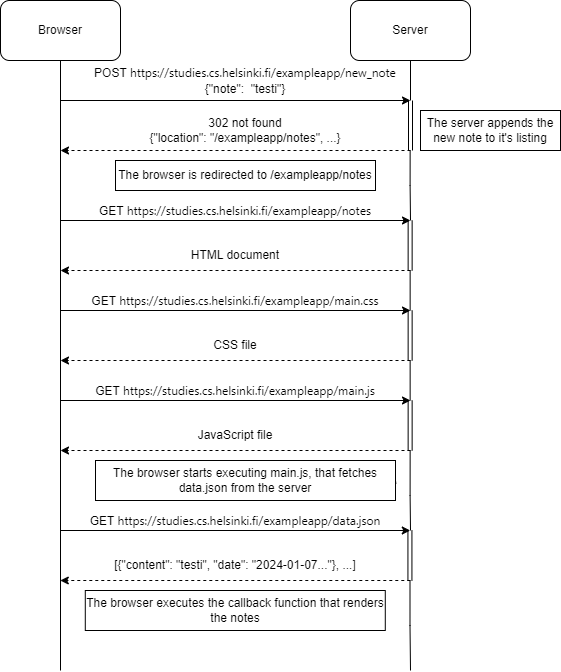

The diagram above was exported from draw.io. Its source (the exported page's mxGraphModel, read from the mxfile embedded in the PNG):
<mxGraphModel dx="1421" dy="944" grid="1" gridSize="10" guides="1" tooltips="1" connect="1" arrows="1" fold="1" page="1" pageScale="1" pageWidth="1100" pageHeight="850" background="none" math="0" shadow="0">
  <root>
    <mxCell id="0" />
    <mxCell id="1" parent="0" />
    <mxCell id="LhviwhVChK0SpdbWNrmu-4" style="edgeStyle=orthogonalEdgeStyle;rounded=0;orthogonalLoop=1;jettySize=auto;html=1;exitX=0.5;exitY=1;exitDx=0;exitDy=0;endArrow=none;endFill=0;" parent="1" source="LhviwhVChK0SpdbWNrmu-1" edge="1">
      <mxGeometry relative="1" as="geometry">
        <mxPoint x="280" y="760" as="targetPoint" />
      </mxGeometry>
    </mxCell>
    <mxCell id="LhviwhVChK0SpdbWNrmu-1" value="Browser" style="rounded=1;whiteSpace=wrap;html=1;" parent="1" vertex="1">
      <mxGeometry x="220" y="90" width="120" height="60" as="geometry" />
    </mxCell>
    <mxCell id="LhviwhVChK0SpdbWNrmu-5" style="edgeStyle=orthogonalEdgeStyle;rounded=0;orthogonalLoop=1;jettySize=auto;html=1;exitX=0.5;exitY=1;exitDx=0;exitDy=0;endArrow=none;endFill=0;" parent="1" source="LhviwhVChK0SpdbWNrmu-2" edge="1">
      <mxGeometry relative="1" as="geometry">
        <mxPoint x="630" y="190" as="targetPoint" />
      </mxGeometry>
    </mxCell>
    <mxCell id="LhviwhVChK0SpdbWNrmu-2" value="Server" style="rounded=1;whiteSpace=wrap;html=1;" parent="1" vertex="1">
      <mxGeometry x="570" y="90" width="120" height="60" as="geometry" />
    </mxCell>
    <mxCell id="LhviwhVChK0SpdbWNrmu-7" value="" style="endArrow=classic;html=1;rounded=0;" parent="1" edge="1">
      <mxGeometry width="50" height="50" relative="1" as="geometry">
        <mxPoint x="280" y="190" as="sourcePoint" />
        <mxPoint x="630" y="190" as="targetPoint" />
      </mxGeometry>
    </mxCell>
    <mxCell id="LhviwhVChK0SpdbWNrmu-10" value="POST&amp;nbsp;&lt;span style=&quot;font-family: &amp;quot;Segoe UI&amp;quot;, tahoma, sans-serif; text-align: start;&quot;&gt;https://studies.cs.helsinki.fi/exampleapp/new_note&lt;br&gt;&lt;/span&gt;{&quot;note&quot;:&amp;nbsp; &quot;testi&quot;}&lt;span style=&quot;font-family: &amp;quot;Segoe UI&amp;quot;, tahoma, sans-serif; text-align: start;&quot;&gt;&lt;br&gt;&lt;/span&gt;&lt;div style=&quot;display: flex; line-height: 20px; padding-left: 8px; gap: 12px; user-select: text; color: rgb(227, 227, 227); font-family: &amp;quot;Segoe UI&amp;quot;, tahoma, sans-serif; text-align: start; background-color: rgb(40, 40, 40);&quot; class=&quot;row&quot;&gt;&lt;/div&gt;" style="text;html=1;strokeColor=none;fillColor=none;align=center;verticalAlign=middle;whiteSpace=wrap;rounded=0;" parent="1" vertex="1">
      <mxGeometry x="310" y="160" width="310" height="20" as="geometry" />
    </mxCell>
    <mxCell id="LhviwhVChK0SpdbWNrmu-12" value="" style="shape=link;html=1;rounded=0;fontColor=#000000;endArrow=none;endFill=0;" parent="1" edge="1">
      <mxGeometry width="100" relative="1" as="geometry">
        <mxPoint x="630" y="190" as="sourcePoint" />
        <mxPoint x="630" y="240" as="targetPoint" />
      </mxGeometry>
    </mxCell>
    <mxCell id="LhviwhVChK0SpdbWNrmu-13" value="" style="endArrow=classic;html=1;rounded=0;fontColor=#000000;dashed=1;" parent="1" edge="1">
      <mxGeometry width="50" height="50" relative="1" as="geometry">
        <mxPoint x="630" y="240" as="sourcePoint" />
        <mxPoint x="280" y="240" as="targetPoint" />
      </mxGeometry>
    </mxCell>
    <mxCell id="LhviwhVChK0SpdbWNrmu-14" value="302 not found&lt;br&gt;{&quot;location&quot;: &quot;/exampleapp/notes&quot;, ...}" style="text;html=1;strokeColor=none;fillColor=none;align=center;verticalAlign=middle;whiteSpace=wrap;rounded=0;labelBackgroundColor=none;fontColor=#000000;" parent="1" vertex="1">
      <mxGeometry x="350" y="200" width="230" height="40" as="geometry" />
    </mxCell>
    <mxCell id="LhviwhVChK0SpdbWNrmu-15" style="edgeStyle=orthogonalEdgeStyle;rounded=0;orthogonalLoop=1;jettySize=auto;html=1;exitX=0.5;exitY=1;exitDx=0;exitDy=0;endArrow=none;endFill=0;" parent="1" edge="1">
      <mxGeometry relative="1" as="geometry">
        <mxPoint x="630" y="310" as="targetPoint" />
        <mxPoint x="629.64" y="240" as="sourcePoint" />
        <Array as="points">
          <mxPoint x="630" y="275" />
        </Array>
      </mxGeometry>
    </mxCell>
    <mxCell id="LhviwhVChK0SpdbWNrmu-16" value="" style="endArrow=classic;html=1;rounded=0;" parent="1" edge="1">
      <mxGeometry width="50" height="50" relative="1" as="geometry">
        <mxPoint x="280" y="310" as="sourcePoint" />
        <mxPoint x="630" y="310" as="targetPoint" />
      </mxGeometry>
    </mxCell>
    <mxCell id="LhviwhVChK0SpdbWNrmu-17" value="GET&amp;nbsp;&lt;span style=&quot;font-family: &amp;quot;Segoe UI&amp;quot;, tahoma, sans-serif; text-align: start;&quot;&gt;https://studies.cs.helsinki.fi/exampleapp/notes&lt;br&gt;&lt;/span&gt;&lt;div style=&quot;display: flex; line-height: 20px; padding-left: 8px; gap: 12px; user-select: text; color: rgb(227, 227, 227); font-family: &amp;quot;Segoe UI&amp;quot;, tahoma, sans-serif; text-align: start; background-color: rgb(40, 40, 40);&quot; class=&quot;row&quot;&gt;&lt;/div&gt;" style="text;html=1;strokeColor=none;fillColor=none;align=center;verticalAlign=middle;whiteSpace=wrap;rounded=0;" parent="1" vertex="1">
      <mxGeometry x="300" y="290" width="310" height="20" as="geometry" />
    </mxCell>
    <mxCell id="LhviwhVChK0SpdbWNrmu-18" value="" style="endArrow=classic;html=1;rounded=0;fontColor=#000000;dashed=1;" parent="1" edge="1">
      <mxGeometry width="50" height="50" relative="1" as="geometry">
        <mxPoint x="630" y="360" as="sourcePoint" />
        <mxPoint x="280" y="360" as="targetPoint" />
      </mxGeometry>
    </mxCell>
    <mxCell id="LhviwhVChK0SpdbWNrmu-19" value="" style="shape=link;html=1;rounded=0;fontColor=#000000;endArrow=none;endFill=0;" parent="1" edge="1">
      <mxGeometry width="100" relative="1" as="geometry">
        <mxPoint x="629.64" y="310" as="sourcePoint" />
        <mxPoint x="629.64" y="360" as="targetPoint" />
      </mxGeometry>
    </mxCell>
    <mxCell id="LhviwhVChK0SpdbWNrmu-20" value="HTML document" style="text;html=1;strokeColor=none;fillColor=none;align=center;verticalAlign=middle;whiteSpace=wrap;rounded=0;labelBackgroundColor=none;fontColor=#000000;" parent="1" vertex="1">
      <mxGeometry x="400" y="330" width="110" height="30" as="geometry" />
    </mxCell>
    <mxCell id="LhviwhVChK0SpdbWNrmu-21" value="" style="endArrow=classic;html=1;rounded=0;" parent="1" edge="1">
      <mxGeometry width="50" height="50" relative="1" as="geometry">
        <mxPoint x="280" y="400" as="sourcePoint" />
        <mxPoint x="630" y="400" as="targetPoint" />
      </mxGeometry>
    </mxCell>
    <mxCell id="LhviwhVChK0SpdbWNrmu-22" value="GET&amp;nbsp;&lt;span style=&quot;font-family: &amp;quot;Segoe UI&amp;quot;, tahoma, sans-serif; text-align: start;&quot;&gt;https://studies.cs.helsinki.fi/exampleapp/main.css&lt;br&gt;&lt;/span&gt;&lt;div style=&quot;display: flex; line-height: 20px; padding-left: 8px; gap: 12px; user-select: text; color: rgb(227, 227, 227); font-family: &amp;quot;Segoe UI&amp;quot;, tahoma, sans-serif; text-align: start; background-color: rgb(40, 40, 40);&quot; class=&quot;row&quot;&gt;&lt;/div&gt;" style="text;html=1;strokeColor=none;fillColor=none;align=center;verticalAlign=middle;whiteSpace=wrap;rounded=0;" parent="1" vertex="1">
      <mxGeometry x="300" y="380" width="310" height="20" as="geometry" />
    </mxCell>
    <mxCell id="LhviwhVChK0SpdbWNrmu-23" value="" style="shape=link;html=1;rounded=0;fontColor=#000000;endArrow=none;endFill=0;" parent="1" edge="1">
      <mxGeometry x="1" y="10" width="100" relative="1" as="geometry">
        <mxPoint x="629.6399999999999" y="400" as="sourcePoint" />
        <mxPoint x="629.6399999999999" y="450" as="targetPoint" />
        <mxPoint x="-10" y="10" as="offset" />
      </mxGeometry>
    </mxCell>
    <mxCell id="LhviwhVChK0SpdbWNrmu-24" style="edgeStyle=orthogonalEdgeStyle;rounded=0;orthogonalLoop=1;jettySize=auto;html=1;exitX=0.5;exitY=1;exitDx=0;exitDy=0;endArrow=none;endFill=0;" parent="1" edge="1">
      <mxGeometry relative="1" as="geometry">
        <mxPoint x="629.6399999999999" y="400" as="targetPoint" />
        <mxPoint x="629.6399999999999" y="360" as="sourcePoint" />
      </mxGeometry>
    </mxCell>
    <mxCell id="LhviwhVChK0SpdbWNrmu-25" value="" style="endArrow=classic;html=1;rounded=0;fontColor=#000000;dashed=1;" parent="1" edge="1">
      <mxGeometry width="50" height="50" relative="1" as="geometry">
        <mxPoint x="630" y="450" as="sourcePoint" />
        <mxPoint x="280" y="450" as="targetPoint" />
      </mxGeometry>
    </mxCell>
    <mxCell id="LhviwhVChK0SpdbWNrmu-26" value="CSS file" style="text;html=1;strokeColor=none;fillColor=none;align=center;verticalAlign=middle;whiteSpace=wrap;rounded=0;labelBackgroundColor=none;fontColor=#000000;" parent="1" vertex="1">
      <mxGeometry x="400" y="420" width="110" height="30" as="geometry" />
    </mxCell>
    <mxCell id="LhviwhVChK0SpdbWNrmu-27" value="" style="endArrow=classic;html=1;rounded=0;" parent="1" edge="1">
      <mxGeometry width="50" height="50" relative="1" as="geometry">
        <mxPoint x="280" y="490" as="sourcePoint" />
        <mxPoint x="630" y="490" as="targetPoint" />
      </mxGeometry>
    </mxCell>
    <mxCell id="LhviwhVChK0SpdbWNrmu-28" value="GET&amp;nbsp;&lt;span style=&quot;font-family: &amp;quot;Segoe UI&amp;quot;, tahoma, sans-serif; text-align: start;&quot;&gt;https://studies.cs.helsinki.fi/exampleapp/main.js&lt;br&gt;&lt;/span&gt;&lt;div style=&quot;display: flex; line-height: 20px; padding-left: 8px; gap: 12px; user-select: text; color: rgb(227, 227, 227); font-family: &amp;quot;Segoe UI&amp;quot;, tahoma, sans-serif; text-align: start; background-color: rgb(40, 40, 40);&quot; class=&quot;row&quot;&gt;&lt;/div&gt;" style="text;html=1;strokeColor=none;fillColor=none;align=center;verticalAlign=middle;whiteSpace=wrap;rounded=0;" parent="1" vertex="1">
      <mxGeometry x="300" y="470" width="310" height="20" as="geometry" />
    </mxCell>
    <mxCell id="LhviwhVChK0SpdbWNrmu-29" style="edgeStyle=orthogonalEdgeStyle;rounded=0;orthogonalLoop=1;jettySize=auto;html=1;exitX=0.5;exitY=1;exitDx=0;exitDy=0;endArrow=none;endFill=0;" parent="1" edge="1">
      <mxGeometry relative="1" as="geometry">
        <mxPoint x="629.6399999999999" y="490" as="targetPoint" />
        <mxPoint x="629.6399999999999" y="450" as="sourcePoint" />
      </mxGeometry>
    </mxCell>
    <mxCell id="LhviwhVChK0SpdbWNrmu-30" value="" style="endArrow=classic;html=1;rounded=0;fontColor=#000000;dashed=1;" parent="1" edge="1">
      <mxGeometry width="50" height="50" relative="1" as="geometry">
        <mxPoint x="630" y="540" as="sourcePoint" />
        <mxPoint x="280" y="540" as="targetPoint" />
      </mxGeometry>
    </mxCell>
    <mxCell id="LhviwhVChK0SpdbWNrmu-31" value="JavaScript file" style="text;html=1;strokeColor=none;fillColor=none;align=center;verticalAlign=middle;whiteSpace=wrap;rounded=0;labelBackgroundColor=none;fontColor=#000000;" parent="1" vertex="1">
      <mxGeometry x="400" y="510" width="110" height="30" as="geometry" />
    </mxCell>
    <mxCell id="LhviwhVChK0SpdbWNrmu-32" value="" style="shape=link;html=1;rounded=0;fontColor=#000000;endArrow=none;endFill=0;" parent="1" edge="1">
      <mxGeometry x="1" y="10" width="100" relative="1" as="geometry">
        <mxPoint x="629.6399999999999" y="490" as="sourcePoint" />
        <mxPoint x="629.6399999999999" y="540" as="targetPoint" />
        <mxPoint x="-10" y="10" as="offset" />
      </mxGeometry>
    </mxCell>
    <mxCell id="LhviwhVChK0SpdbWNrmu-33" value="The browser starts executing main.js, that fetches data.json from the server" style="rounded=0;whiteSpace=wrap;html=1;labelBackgroundColor=none;fontColor=#000000;" parent="1" vertex="1">
      <mxGeometry x="315" y="550" width="300" height="40" as="geometry" />
    </mxCell>
    <mxCell id="LhviwhVChK0SpdbWNrmu-34" style="edgeStyle=orthogonalEdgeStyle;rounded=0;orthogonalLoop=1;jettySize=auto;html=1;exitX=1;exitY=0.5;exitDx=0;exitDy=0;entryX=1.002;entryY=0.641;entryDx=0;entryDy=0;entryPerimeter=0;dashed=1;fontColor=#000000;endArrow=none;endFill=0;" parent="1" source="LhviwhVChK0SpdbWNrmu-33" target="LhviwhVChK0SpdbWNrmu-33" edge="1">
      <mxGeometry relative="1" as="geometry" />
    </mxCell>
    <mxCell id="LhviwhVChK0SpdbWNrmu-35" style="edgeStyle=orthogonalEdgeStyle;rounded=0;orthogonalLoop=1;jettySize=auto;html=1;exitX=0.5;exitY=1;exitDx=0;exitDy=0;endArrow=none;endFill=0;" parent="1" edge="1">
      <mxGeometry relative="1" as="geometry">
        <mxPoint x="630" y="620" as="targetPoint" />
        <mxPoint x="629.6399999999999" y="540" as="sourcePoint" />
        <Array as="points">
          <mxPoint x="630" y="585" />
        </Array>
      </mxGeometry>
    </mxCell>
    <mxCell id="LhviwhVChK0SpdbWNrmu-36" value="GET&amp;nbsp;&lt;span style=&quot;font-family: &amp;quot;Segoe UI&amp;quot;, tahoma, sans-serif; text-align: start;&quot;&gt;https://studies.cs.helsinki.fi/exampleapp/data.json&lt;br&gt;&lt;/span&gt;&lt;div style=&quot;display: flex; line-height: 20px; padding-left: 8px; gap: 12px; user-select: text; color: rgb(227, 227, 227); font-family: &amp;quot;Segoe UI&amp;quot;, tahoma, sans-serif; text-align: start; background-color: rgb(40, 40, 40);&quot; class=&quot;row&quot;&gt;&lt;/div&gt;" style="text;html=1;strokeColor=none;fillColor=none;align=center;verticalAlign=middle;whiteSpace=wrap;rounded=0;" parent="1" vertex="1">
      <mxGeometry x="300" y="600" width="310" height="20" as="geometry" />
    </mxCell>
    <mxCell id="LhviwhVChK0SpdbWNrmu-37" value="" style="shape=link;html=1;rounded=0;fontColor=#000000;endArrow=none;endFill=0;" parent="1" edge="1">
      <mxGeometry x="1" y="10" width="100" relative="1" as="geometry">
        <mxPoint x="629.4299999999998" y="620" as="sourcePoint" />
        <mxPoint x="629.4299999999998" y="670" as="targetPoint" />
        <mxPoint x="-10" y="10" as="offset" />
      </mxGeometry>
    </mxCell>
    <mxCell id="LhviwhVChK0SpdbWNrmu-38" value="" style="endArrow=classic;html=1;rounded=0;" parent="1" edge="1">
      <mxGeometry width="50" height="50" relative="1" as="geometry">
        <mxPoint x="279.79" y="620" as="sourcePoint" />
        <mxPoint x="629.79" y="620" as="targetPoint" />
      </mxGeometry>
    </mxCell>
    <mxCell id="LhviwhVChK0SpdbWNrmu-39" value="" style="endArrow=classic;html=1;rounded=0;fontColor=#000000;dashed=1;" parent="1" edge="1">
      <mxGeometry width="50" height="50" relative="1" as="geometry">
        <mxPoint x="629.79" y="670" as="sourcePoint" />
        <mxPoint x="279.79" y="670" as="targetPoint" />
      </mxGeometry>
    </mxCell>
    <mxCell id="LhviwhVChK0SpdbWNrmu-40" value="[{&quot;content&quot;: &quot;testi&quot;, &quot;date&quot;: &quot;2024-01-07...&quot;}, ...]" style="text;html=1;strokeColor=none;fillColor=none;align=center;verticalAlign=middle;whiteSpace=wrap;rounded=0;labelBackgroundColor=none;fontColor=#000000;" parent="1" vertex="1">
      <mxGeometry x="329.79" y="640" width="250" height="30" as="geometry" />
    </mxCell>
    <mxCell id="LhviwhVChK0SpdbWNrmu-41" value="The browser executes the callback function that renders the notes" style="rounded=0;whiteSpace=wrap;html=1;labelBackgroundColor=none;fontColor=#000000;" parent="1" vertex="1">
      <mxGeometry x="304.79" y="680" width="300" height="40" as="geometry" />
    </mxCell>
    <mxCell id="LhviwhVChK0SpdbWNrmu-42" style="edgeStyle=orthogonalEdgeStyle;rounded=0;orthogonalLoop=1;jettySize=auto;html=1;exitX=0.5;exitY=1;exitDx=0;exitDy=0;endArrow=none;endFill=0;" parent="1" edge="1">
      <mxGeometry relative="1" as="geometry">
        <mxPoint x="630" y="760" as="targetPoint" />
        <mxPoint x="629.4999999999999" y="670" as="sourcePoint" />
        <Array as="points">
          <mxPoint x="629.86" y="715" />
        </Array>
      </mxGeometry>
    </mxCell>
    <mxCell id="LhviwhVChK0SpdbWNrmu-43" value="The browser is redirected to /exampleapp/notes" style="rounded=0;whiteSpace=wrap;html=1;labelBackgroundColor=none;fontColor=#000000;" parent="1" vertex="1">
      <mxGeometry x="335" y="250" width="260" height="30" as="geometry" />
    </mxCell>
    <mxCell id="LhviwhVChK0SpdbWNrmu-44" value="The server appends the new note to it's listing" style="rounded=0;whiteSpace=wrap;html=1;labelBackgroundColor=none;fontColor=#000000;" parent="1" vertex="1">
      <mxGeometry x="640" y="200" width="140" height="40" as="geometry" />
    </mxCell>
  </root>
</mxGraphModel>